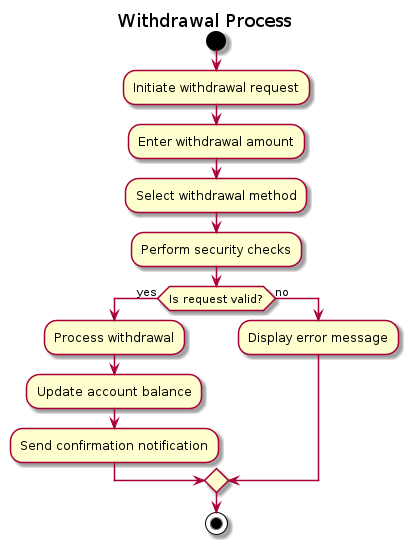

The diagram above was rendered by PlantUML. Its source (embedded in the PNG):
@startuml

title Withdrawal Process

start
:Initiate withdrawal request;
:Enter withdrawal amount;
:Select withdrawal method;
:Perform security checks;
if (Is request valid?) then (yes)
  :Process withdrawal;
  :Update account balance;
  :Send confirmation notification;
else (no)
  :Display error message;
endif
stop

@enduml